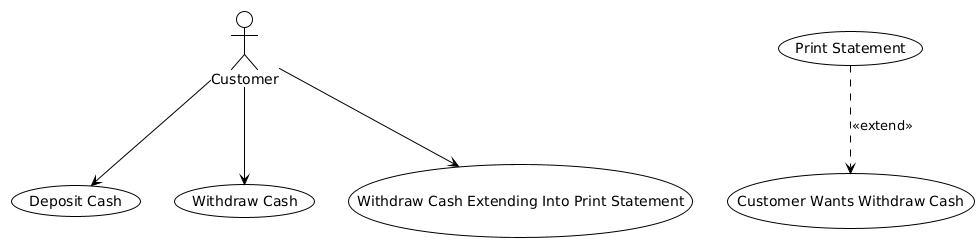

The diagram above was rendered by PlantUML. Its source (embedded in the PNG):
@startuml
!theme plain

actor "Customer" as Customer

usecase "Customer Wants Withdraw Cash" as Customer_Wants_Withdraw_Cash
usecase "Deposit Cash" as Deposit_Cash
usecase "Print Statement" as Print_Statement
usecase "Withdraw Cash" as Withdraw_Cash
usecase "Withdraw Cash Extending Into Print Statement" as Withdraw_Cash_Extending_Into_Print_Statement

Customer --> Withdraw_Cash
Customer --> Deposit_Cash
Customer --> Withdraw_Cash_Extending_Into_Print_Statement
Print_Statement ..> Customer_Wants_Withdraw_Cash : <<extend>>
@enduml